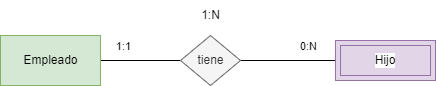

The diagram above was exported from draw.io. Its source (the exported page's mxGraphModel, read from the mxfile embedded in the PNG):
<mxGraphModel dx="1130" dy="700" grid="1" gridSize="10" guides="1" tooltips="1" connect="1" arrows="1" fold="1" page="1" pageScale="1" pageWidth="850" pageHeight="1100" math="0" shadow="0">
  <root>
    <mxCell id="0" />
    <mxCell id="1" parent="0" />
    <mxCell id="5" style="edgeStyle=none;html=1;exitX=1;exitY=0.5;exitDx=0;exitDy=0;entryX=0;entryY=0.5;entryDx=0;entryDy=0;endArrow=none;endFill=0;" edge="1" parent="1" source="2" target="3">
      <mxGeometry relative="1" as="geometry" />
    </mxCell>
    <mxCell id="7" value="&lt;span style=&quot;background-color: rgb(255, 255, 255);&quot;&gt;1:1&lt;/span&gt;" style="edgeLabel;html=1;align=center;verticalAlign=middle;resizable=0;points=[];fontColor=#000000;" vertex="1" connectable="0" parent="5">
      <mxGeometry x="-0.45" y="3" relative="1" as="geometry">
        <mxPoint y="-12" as="offset" />
      </mxGeometry>
    </mxCell>
    <mxCell id="2" value="&lt;font color=&quot;#000000&quot;&gt;Empleado&lt;/font&gt;" style="html=1;dashed=0;whitespace=wrap;fillColor=#d5e8d4;strokeColor=#82b366;" vertex="1" parent="1">
      <mxGeometry x="90" y="90" width="100" height="50" as="geometry" />
    </mxCell>
    <mxCell id="6" style="edgeStyle=none;html=1;exitX=1;exitY=0.5;exitDx=0;exitDy=0;entryX=0;entryY=0.5;entryDx=0;entryDy=0;endArrow=none;endFill=0;" edge="1" parent="1" source="3" target="11">
      <mxGeometry relative="1" as="geometry">
        <mxPoint x="410" y="115" as="targetPoint" />
      </mxGeometry>
    </mxCell>
    <mxCell id="8" value="&lt;span style=&quot;background-color: rgb(255, 255, 255);&quot;&gt;0:N&lt;/span&gt;" style="edgeLabel;html=1;align=center;verticalAlign=middle;resizable=0;points=[];fontColor=#000000;" vertex="1" connectable="0" parent="6">
      <mxGeometry x="0.4" y="3" relative="1" as="geometry">
        <mxPoint y="-12" as="offset" />
      </mxGeometry>
    </mxCell>
    <mxCell id="10" value="" style="group" vertex="1" connectable="0" parent="1">
      <mxGeometry x="270" y="55" width="60" height="85" as="geometry" />
    </mxCell>
    <mxCell id="3" value="tiene" style="shape=rhombus;html=1;dashed=0;whitespace=wrap;perimeter=rhombusPerimeter;fillColor=#f5f5f5;strokeColor=#666666;fontColor=#333333;" vertex="1" parent="10">
      <mxGeometry y="35" width="60" height="50" as="geometry" />
    </mxCell>
    <mxCell id="9" value="&lt;span style=&quot;background-color: rgb(255, 255, 255);&quot;&gt;1:N&lt;/span&gt;" style="text;html=1;align=center;verticalAlign=middle;resizable=0;points=[];autosize=1;strokeColor=none;fillColor=none;fontColor=#000000;" vertex="1" parent="10">
      <mxGeometry x="10" width="40" height="30" as="geometry" />
    </mxCell>
    <mxCell id="11" value="&lt;font color=&quot;#000000&quot;&gt;Hijo&lt;/font&gt;" style="shape=ext;margin=3;double=1;whiteSpace=wrap;html=1;align=center;labelBackgroundColor=#FFFFFF;fillColor=#e1d5e7;strokeColor=#9673a6;" vertex="1" parent="1">
      <mxGeometry x="425" y="95" width="100" height="40" as="geometry" />
    </mxCell>
  </root>
</mxGraphModel>